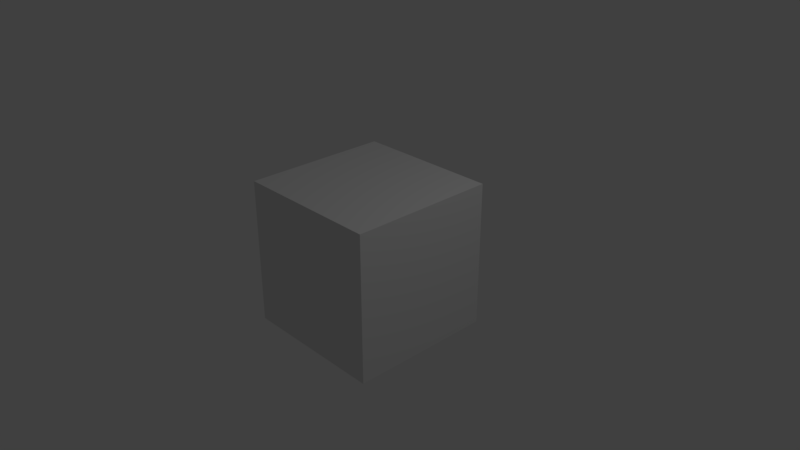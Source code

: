 # Source: RandomLootHelmet04.blend  (saved by Blender 2.79.0; exported with 4.5.12 LTS)
import bpy
from mathutils import Matrix  # noqa: F401  (used for matrix-valued properties, if any)

bpy.ops.wm.read_factory_settings(use_empty=True)
scene = bpy.context.scene
scene.name = 'Scene'

# ---- collections
col_collection_1 = bpy.data.collections.new('Collection 1'); scene.collection.children.link(col_collection_1)

# ---- materials (node trees are filled in below, after node groups)
mat_material = bpy.data.materials.new('Material')
mat_material.alpha_threshold = 0.0
mat_material.use_transparent_shadow = False
mat_material.roughness = 0.5
mat_material.line_color = (0.0, 0.0, 0.0, 1.0)

# ---- material node trees

# ---- world
world_world = bpy.data.worlds.new('World'); scene.world = world_world
world_world.color = (0.05088, 0.05088, 0.05088)
world_world.use_sun_shadow = False
world_world.sun_shadow_jitter_overblur = 0.0
world_world.cycles.sampling_method = 'MANUAL'

# ---- cameras
cam_camera = bpy.data.cameras.new('Camera')
cam_camera.clip_end = 100.0
cam_camera.lens = 35.0
cam_camera.sensor_width = 32.0
cam_camera.sensor_height = 18.0
cam_camera.ortho_scale = 7.314
cam_camera.dof.focus_distance = 0.0
cam_camera.dof.aperture_fstop = 128.0

# ---- lights
light_lamp = bpy.data.lights.new('Lamp', 'POINT')
light_lamp.transmission_factor = 0.0
light_lamp.cutoff_distance = 30.0
light_lamp.energy = 100.0
light_lamp.shadow_buffer_clip_start = 1.001
light_lamp.shadow_soft_size = 0.1
light_lamp.shadow_maximum_resolution = 0.006
light_lamp.use_absolute_resolution = True

# ---- meshes
me_cube = bpy.data.meshes.new('Cube')
me_cube.from_pydata([(1.0, 1.0, -1.0), (1.0, -1.0, -1.0), (-1.0, -1.0, -1.0), (-1.0, 1.0, -1.0), (1.0, 1.0, 1.0), (1.0, -1.0, 1.0), (-1.0, -1.0, 1.0), (-1.0, 1.0, 1.0)], [], [(0, 1, 2, 3), (4, 7, 6, 5), (0, 4, 5, 1), (1, 5, 6, 2), (2, 6, 7, 3), (4, 0, 3, 7)])
me_cube.materials.append(mat_material)
me_cube.use_remesh_preserve_volume = False
me_cube.use_remesh_preserve_attributes = False
me_cube.use_mirror_vertex_groups = False
me_cube.update()

# ---- objects
ob_cube = bpy.data.objects.new('Cube', me_cube)
ob_lamp = bpy.data.objects.new('Lamp', light_lamp)
ob_camera = bpy.data.objects.new('Camera', cam_camera)

# ---- transforms, parenting, visibility, modifiers, constraints
ob_cube.location = (0.0, 0.0, 0.0)
ob_cube.lock_rotations_4d = False
ob_cube.empty_display_type = 'ARROWS'
ob_cube.lineart.crease_threshold = 0.0
ob_lamp.location = (4.076, 1.005, 5.904)
ob_lamp.rotation_euler = (0.6503, 0.05522, 1.866)
ob_lamp.lock_rotations_4d = False
ob_lamp.empty_display_type = 'ARROWS'
ob_lamp.color = (0.0, 0.0, 0.0, 0.0)
ob_lamp.lineart.crease_threshold = 0.0
ob_camera.location = (7.481, -6.508, 5.344)
ob_camera.rotation_euler = (1.109, 0.0, 0.8149)
ob_camera.lock_rotations_4d = False
ob_camera.empty_display_type = 'ARROWS'
ob_camera.color = (0.0, 0.0, 0.0, 0.0)
ob_camera.display_type = 'WIRE'
ob_camera.lineart.crease_threshold = 0.0

# ---- collection membership
col_collection_1.objects.link(ob_cube)
col_collection_1.objects.link(ob_lamp)
col_collection_1.objects.link(ob_camera)

# ---- scene / render settings (as saved in the file)
scene.camera = ob_camera
scene.frame_start = 1; scene.frame_end = 250; scene.frame_set(1)
scene.render.engine = 'BLENDER_EEVEE_NEXT'
scene.render.resolution_percentage = 50
scene.render.dither_intensity = 0.0
scene.cycles.use_denoising = False
scene.cycles.samples = 128
scene.cycles.sampling_pattern = 'TABULATED_SOBOL'
scene.cycles.use_adaptive_sampling = False
scene.cycles.use_light_tree = False
scene.cycles.blur_glossy = 0.0
scene.cycles.sample_clamp_indirect = 0.0
scene.view_settings.view_transform = 'Standard'
bpy.context.view_layer.update()
